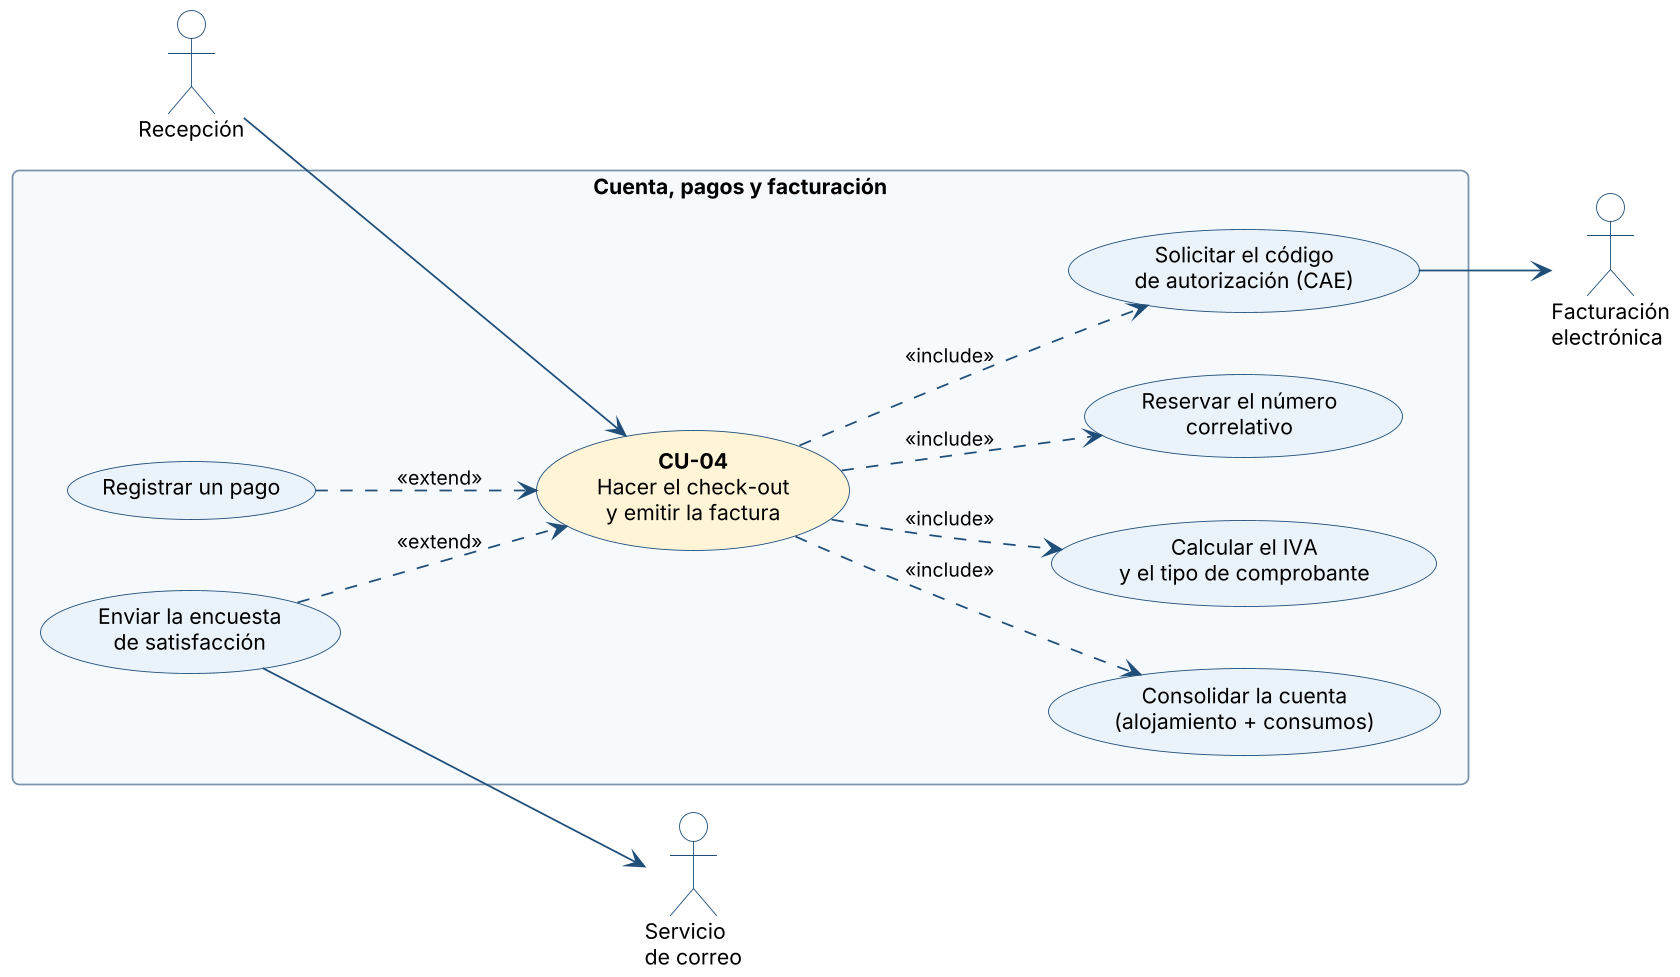

The diagram above was rendered by PlantUML. Its source (embedded in the PNG):
@startuml
!include _estilo.iuml
left to right direction
actor "Recepción" as REC
actor "Facturación\nelectrónica" as FAC
actor "Servicio\nde correo" as COR
rectangle "Cuenta, pagos y facturación" {
  usecase "**CU-04**\nHacer el check-out\ny emitir la factura" as CU #FFF4D6
  usecase "Consolidar la cuenta\n(alojamiento + consumos)" as A
  usecase "Registrar un pago" as B
  usecase "Calcular el IVA\ny el tipo de comprobante" as C
  usecase "Reservar el número\ncorrelativo" as D
  usecase "Solicitar el código\nde autorización (CAE)" as E
  usecase "Enviar la encuesta\nde satisfacción" as F
}
REC --> CU
CU ..> A : <<include>>
B ..> CU : <<extend>>
CU ..> C : <<include>>
CU ..> D : <<include>>
CU ..> E : <<include>>
F ..> CU : <<extend>>
E --> FAC
F --> COR
@enduml